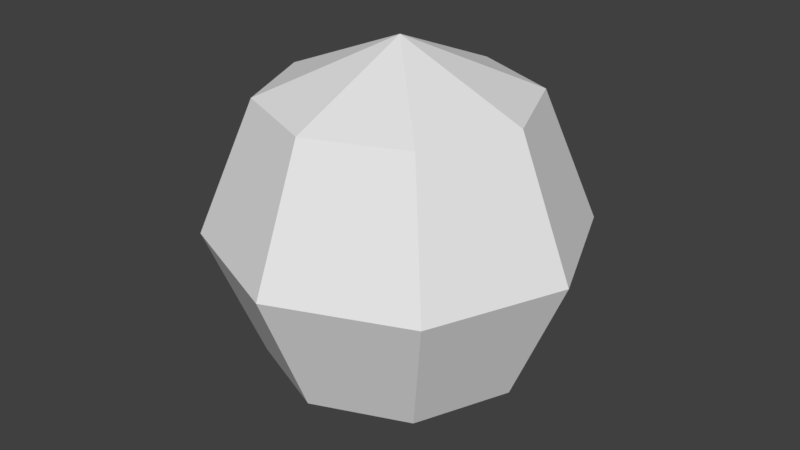 # Source: dot.blend  (saved by Blender 2.78.0; exported with 4.5.12 LTS)
import bpy
from mathutils import Matrix  # noqa: F401  (used for matrix-valued properties, if any)

bpy.ops.wm.read_factory_settings(use_empty=True)
scene = bpy.context.scene
scene.name = 'Scene'

# ---- collections
col_collection_1 = bpy.data.collections.new('Collection 1'); scene.collection.children.link(col_collection_1)

# ---- world
world_world = bpy.data.worlds.new('World'); scene.world = world_world
world_world.color = (0.05088, 0.05088, 0.05088)
world_world.use_sun_shadow = False
world_world.sun_shadow_jitter_overblur = 0.0
world_world.cycles.sampling_method = 'MANUAL'

# ---- meshes
me_sphere = bpy.data.meshes.new('Sphere')
me_sphere.from_pydata([(0.0, -8.742e-08, -1.0), (0.5, 0.5, 0.7071), (0.7071, 0.7071, -4.371e-08), (0.5, 0.5, -0.7071), (0.7071, -8.521e-08, 0.7071), (1.0, -5.541e-08, -4.371e-08), (0.7071, -8.521e-08, -0.7071), (0.5, -0.5, 0.7071), (0.7071, -0.7071, -4.371e-08), (0.5, -0.5, -0.7071), (3.201e-08, -0.7071, 0.7071), (2.213e-09, -1.0, -4.371e-08), (3.201e-08, -0.7071, -0.7071), (-6.182e-08, -1.492e-07, 1.0), (-0.5, -0.5, 0.7071), (-0.7071, -0.7071, -4.371e-08), (-0.5, -0.5, -0.7071), (-0.7071, -8.521e-08, 0.7071), (-1.0, -5.541e-08, -4.371e-08), (-0.7071, -8.521e-08, -0.7071), (-0.5, 0.5, 0.7071), (-0.7071, 0.7071, -4.371e-08), (-0.5, 0.5, -0.7071), (2.213e-09, 0.7071, 0.7071), (2.213e-09, 1.0, -4.371e-08), (2.213e-09, 0.7071, -0.7071)], [], [(25, 24, 2, 3), (23, 13, 1), (0, 25, 3), (24, 23, 1, 2), (0, 3, 6), (2, 1, 4, 5), (3, 2, 5, 6), (1, 13, 4), (4, 13, 7), (0, 6, 9), (5, 4, 7, 8), (6, 5, 8, 9), (9, 8, 11, 12), (7, 13, 10), (0, 9, 12), (8, 7, 10, 11), (12, 11, 15, 16), (10, 13, 14), (0, 12, 16), (11, 10, 14, 15), (16, 15, 18, 19), (14, 13, 17), (0, 16, 19), (15, 14, 17, 18), (19, 18, 21, 22), (17, 13, 20), (0, 19, 22), (18, 17, 20, 21), (22, 21, 24, 25), (20, 13, 23), (0, 22, 25), (21, 20, 23, 24)])
me_sphere.use_remesh_preserve_volume = False
me_sphere.use_remesh_preserve_attributes = False
me_sphere.use_mirror_vertex_groups = False
me_sphere.update()

# ---- objects
ob_sphere = bpy.data.objects.new('Sphere', me_sphere)

# ---- transforms, parenting, visibility, modifiers, constraints
ob_sphere.location = (0.0, 0.0, 0.0)
ob_sphere.lineart.crease_threshold = 0.0

# ---- collection membership
col_collection_1.objects.link(ob_sphere)

# ---- scene / render settings (as saved in the file)
scene.frame_start = 1; scene.frame_end = 250; scene.frame_set(1)
scene.render.engine = 'BLENDER_EEVEE_NEXT'
scene.render.resolution_percentage = 50
scene.render.dither_intensity = 0.0
scene.cycles.use_denoising = False
scene.cycles.samples = 128
scene.cycles.sampling_pattern = 'TABULATED_SOBOL'
scene.cycles.light_sampling_threshold = 0.0
scene.cycles.use_adaptive_sampling = False
scene.cycles.use_light_tree = False
scene.cycles.blur_glossy = 0.0
scene.cycles.sample_clamp_indirect = 0.0
scene.view_settings.view_transform = 'Standard'
bpy.context.view_layer.update()

# ---- added for rendering (the .blend has no active camera and no usable light): camera, sun
cam_auto = bpy.data.cameras.new('AutoCamera')
cam_auto.lens = 50.0
cam_auto.sensor_width = 36.0
cam_auto.clip_end = 1000.0
ob_auto_camera = bpy.data.objects.new('AutoCamera', cam_auto)
scene.collection.objects.link(ob_auto_camera)
ob_auto_camera.location = (3.20507, -3.84609, 2.56406)
ob_auto_camera.rotation_euler = (1.09748, -7.21219e-08, 0.694738)
scene.camera = ob_auto_camera
light_auto_sun = bpy.data.lights.new('AutoSun', 'SUN')
light_auto_sun.energy = 3.0
light_auto_sun.angle = 0.0523599
ob_auto_sun = bpy.data.objects.new('AutoSun', light_auto_sun)
scene.collection.objects.link(ob_auto_sun)
ob_auto_sun.rotation_euler = (0.872665, 0.174533, 0.523599)
bpy.context.view_layer.update()
